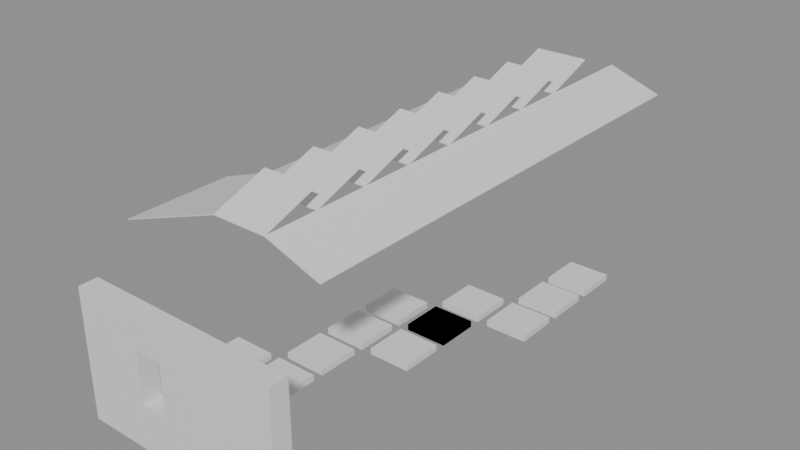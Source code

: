 # Source: building_lego.blend  (saved by Blender 5.0.119; exported with 4.5.12 LTS)
import bpy
from mathutils import Matrix  # noqa: F401  (used for matrix-valued properties, if any)

bpy.ops.wm.read_factory_settings(use_empty=True)
scene = bpy.context.scene
scene.name = 'Scene'

# ---- collections
col_01_paredes_externas = bpy.data.collections.new('01_Paredes_Externas'); scene.collection.children.link(col_01_paredes_externas)
col_04_moveis_decoracoes = bpy.data.collections.new('04_Moveis_Decoracoes'); scene.collection.children.link(col_04_moveis_decoracoes)
col_05_telhado = bpy.data.collections.new('05_Telhado'); scene.collection.children.link(col_05_telhado)

# ---- materials (node trees are filled in below, after node groups)
mat_mat_parede_externa = bpy.data.materials.new('Mat_Parede_Externa')
mat_mat_moveis = bpy.data.materials.new('Mat_Moveis')
mat_mat_telhado = bpy.data.materials.new('Mat_Telhado')

# ---- material node trees
mat_mat_parede_externa.use_nodes = True; mat_mat_parede_externa.node_tree.nodes.clear()
_N = mat_mat_parede_externa.node_tree.nodes; _L = mat_mat_parede_externa.node_tree.links
n0 = _N.new('ShaderNodeBsdfPrincipled'); n0.name = 'BSDF - Pré-fundamentado'; n0.location = (-200, 100)
n1 = _N.new('ShaderNodeOutputMaterial'); n1.name = 'Saída de material'; n1.location = (200, 100)
_L.new(n0.outputs[0], n1.inputs[0])
n1.is_active_output = True
mat_mat_moveis.use_nodes = True; mat_mat_moveis.node_tree.nodes.clear()
_N = mat_mat_moveis.node_tree.nodes; _L = mat_mat_moveis.node_tree.links
n0 = _N.new('ShaderNodeBsdfPrincipled'); n0.name = 'BSDF - Pré-fundamentado'; n0.location = (-200, 100)
n1 = _N.new('ShaderNodeOutputMaterial'); n1.name = 'Saída de material'; n1.location = (200, 100)
_L.new(n0.outputs[0], n1.inputs[0])
n1.is_active_output = True
mat_mat_telhado.use_nodes = True; mat_mat_telhado.node_tree.nodes.clear()
_N = mat_mat_telhado.node_tree.nodes; _L = mat_mat_telhado.node_tree.links
n0 = _N.new('ShaderNodeBsdfPrincipled'); n0.name = 'BSDF - Pré-fundamentado'; n0.location = (-200, 100)
n1 = _N.new('ShaderNodeOutputMaterial'); n1.name = 'Saída de material'; n1.location = (200, 100)
_L.new(n0.outputs[0], n1.inputs[0])
n1.is_active_output = True

# ---- meshes
me_bloco_wooden_wall_5132_1343_z0 = bpy.data.meshes.new('Bloco_wooden_wall_5132_1343_z0')
me_bloco_wooden_wall_5132_1343_z0.from_pydata([(-0.5, -0.175, -1.2), (0.5, -0.175, -1.2), (0.5, 0.175, -1.2), (-0.5, 0.175, -1.2), (-0.5, -0.175, 1.2), (0.5, -0.175, 1.2), (0.5, 0.175, 1.2), (-0.5, 0.175, 1.2)], [], [(0, 1, 2, 3), (4, 7, 6, 5), (0, 4, 5, 1), (2, 6, 7, 3), (0, 3, 7, 4), (1, 5, 6, 2)])
me_bloco_wooden_wall_5132_1343_z0.materials.append(mat_mat_parede_externa)
me_bloco_wooden_wall_5132_1343_z0.update()
me_janela_5133_1343_z0 = bpy.data.meshes.new('Janela_5133_1343_z0')
me_janela_5133_1343_z0.from_pydata([(-0.5, -0.175, -1.29), (0.5, -0.175, -1.29), (0.5, 0.175, -1.29), (-0.5, 0.175, -1.29), (-0.5, -0.175, -0.45), (0.5, -0.175, -0.45), (0.5, 0.175, -0.45), (-0.5, 0.175, -0.45), (-0.5, -0.175, 0.51), (0.5, -0.175, 0.51), (0.5, 0.175, 0.51), (-0.5, 0.175, 0.51), (-0.5, -0.175, 1.11), (0.5, -0.175, 1.11), (0.5, 0.175, 1.11), (-0.5, 0.175, 1.11), (-0.5, -0.175, -0.45), (-0.25, -0.175, -0.45), (-0.25, 0.175, -0.45), (-0.5, 0.175, -0.45), (-0.5, -0.175, 0.51), (-0.25, -0.175, 0.51), (-0.25, 0.175, 0.51), (-0.5, 0.175, 0.51), (0.25, -0.175, -0.45), (0.5, -0.175, -0.45), (0.5, 0.175, -0.45), (0.25, 0.175, -0.45), (0.25, -0.175, 0.51), (0.5, -0.175, 0.51), (0.5, 0.175, 0.51), (0.25, 0.175, 0.51)], [], [(0, 1, 2, 3), (4, 7, 6, 5), (0, 4, 5, 1), (2, 6, 7, 3), (0, 3, 7, 4), (1, 5, 6, 2), (8, 9, 10, 11), (12, 15, 14, 13), (8, 12, 13, 9), (10, 14, 15, 11), (8, 11, 15, 12), (9, 13, 14, 10), (16, 17, 18, 19), (20, 23, 22, 21), (16, 20, 21, 17), (18, 22, 23, 19), (16, 19, 23, 20), (17, 21, 22, 18), (24, 25, 26, 27), (28, 31, 30, 29), (24, 28, 29, 25), (26, 30, 31, 27), (24, 27, 31, 28), (25, 29, 30, 26)])
me_janela_5133_1343_z0.materials.append(mat_mat_parede_externa)
me_janela_5133_1343_z0.update()
me_bloco_wooden_wall_5134_1343_z0 = bpy.data.meshes.new('Bloco_wooden_wall_5134_1343_z0')
me_bloco_wooden_wall_5134_1343_z0.from_pydata([(-0.5, -0.175, -1.2), (0.5, -0.175, -1.2), (0.5, 0.175, -1.2), (-0.5, 0.175, -1.2), (-0.5, -0.175, 1.2), (0.5, -0.175, 1.2), (0.5, 0.175, 1.2), (-0.5, 0.175, 1.2)], [], [(0, 1, 2, 3), (4, 7, 6, 5), (0, 4, 5, 1), (2, 6, 7, 3), (0, 3, 7, 4), (1, 5, 6, 2)])
me_bloco_wooden_wall_5134_1343_z0.materials.append(mat_mat_parede_externa)
me_bloco_wooden_wall_5134_1343_z0.update()
me_bloco_wooden_wall_5135_1343_z0 = bpy.data.meshes.new('Bloco_wooden_wall_5135_1343_z0')
me_bloco_wooden_wall_5135_1343_z0.from_pydata([(-0.5, -0.175, -1.2), (0.5, -0.175, -1.2), (0.5, 0.175, -1.2), (-0.5, 0.175, -1.2), (-0.5, -0.175, 1.2), (0.5, -0.175, 1.2), (0.5, 0.175, 1.2), (-0.5, 0.175, 1.2)], [], [(0, 1, 2, 3), (4, 7, 6, 5), (0, 4, 5, 1), (2, 6, 7, 3), (0, 3, 7, 4), (1, 5, 6, 2)])
me_bloco_wooden_wall_5135_1343_z0.materials.append(mat_mat_parede_externa)
me_bloco_wooden_wall_5135_1343_z0.update()
me_movel_lava_5132_1344_z0 = bpy.data.meshes.new('Movel_lava_5132_1344_z0')
me_movel_lava_5132_1344_z0.from_pydata([(-0.4, -0.4, -0.06), (0.4, -0.4, -0.06), (0.4, 0.4, -0.06), (-0.4, 0.4, -0.06), (-0.4, -0.4, 0.06), (0.4, -0.4, 0.06), (0.4, 0.4, 0.06), (-0.4, 0.4, 0.06)], [], [(0, 1, 2, 3), (4, 7, 6, 5), (0, 4, 5, 1), (2, 6, 7, 3), (0, 3, 7, 4), (1, 5, 6, 2)])
me_movel_lava_5132_1344_z0.materials.append(mat_mat_moveis)
me_movel_lava_5132_1344_z0.update()
me_movel_lava_5132_1345_z0 = bpy.data.meshes.new('Movel_lava_5132_1345_z0')
me_movel_lava_5132_1345_z0.from_pydata([(-0.4, -0.4, -0.06), (0.4, -0.4, -0.06), (0.4, 0.4, -0.06), (-0.4, 0.4, -0.06), (-0.4, -0.4, 0.06), (0.4, -0.4, 0.06), (0.4, 0.4, 0.06), (-0.4, 0.4, 0.06)], [], [(0, 1, 2, 3), (4, 7, 6, 5), (0, 4, 5, 1), (2, 6, 7, 3), (0, 3, 7, 4), (1, 5, 6, 2)])
me_movel_lava_5132_1345_z0.materials.append(mat_mat_moveis)
me_movel_lava_5132_1345_z0.update()
me_movel_lava_5133_1345_z0 = bpy.data.meshes.new('Movel_lava_5133_1345_z0')
me_movel_lava_5133_1345_z0.from_pydata([(-0.4, -0.4, -0.06), (0.4, -0.4, -0.06), (0.4, 0.4, -0.06), (-0.4, 0.4, -0.06), (-0.4, -0.4, 0.06), (0.4, -0.4, 0.06), (0.4, 0.4, 0.06), (-0.4, 0.4, 0.06)], [], [(0, 1, 2, 3), (4, 7, 6, 5), (0, 4, 5, 1), (2, 6, 7, 3), (0, 3, 7, 4), (1, 5, 6, 2)])
me_movel_lava_5133_1345_z0.materials.append(mat_mat_moveis)
me_movel_lava_5133_1345_z0.update()
me_movel_lava_5133_1346_z0 = bpy.data.meshes.new('Movel_lava_5133_1346_z0')
me_movel_lava_5133_1346_z0.from_pydata([(-0.4, -0.4, -0.06), (0.4, -0.4, -0.06), (0.4, 0.4, -0.06), (-0.4, 0.4, -0.06), (-0.4, -0.4, 0.06), (0.4, -0.4, 0.06), (0.4, 0.4, 0.06), (-0.4, 0.4, 0.06)], [], [(0, 1, 2, 3), (4, 7, 6, 5), (0, 4, 5, 1), (2, 6, 7, 3), (0, 3, 7, 4), (1, 5, 6, 2)])
me_movel_lava_5133_1346_z0.materials.append(mat_mat_moveis)
me_movel_lava_5133_1346_z0.update()
me_movel_lava_5133_1347_z0 = bpy.data.meshes.new('Movel_lava_5133_1347_z0')
me_movel_lava_5133_1347_z0.from_pydata([(-0.4, -0.4, -0.06), (0.4, -0.4, -0.06), (0.4, 0.4, -0.06), (-0.4, 0.4, -0.06), (-0.4, -0.4, 0.06), (0.4, -0.4, 0.06), (0.4, 0.4, 0.06), (-0.4, 0.4, 0.06)], [], [(0, 1, 2, 3), (4, 7, 6, 5), (0, 4, 5, 1), (2, 6, 7, 3), (0, 3, 7, 4), (1, 5, 6, 2)])
me_movel_lava_5133_1347_z0.materials.append(mat_mat_moveis)
me_movel_lava_5133_1347_z0.update()
me_movel_lava_5134_1347_z0 = bpy.data.meshes.new('Movel_lava_5134_1347_z0')
me_movel_lava_5134_1347_z0.from_pydata([(-0.4, -0.4, -0.06), (0.4, -0.4, -0.06), (0.4, 0.4, -0.06), (-0.4, 0.4, -0.06), (-0.4, -0.4, 0.06), (0.4, -0.4, 0.06), (0.4, 0.4, 0.06), (-0.4, 0.4, 0.06)], [], [(0, 1, 2, 3), (4, 7, 6, 5), (0, 4, 5, 1), (2, 6, 7, 3), (0, 3, 7, 4), (1, 5, 6, 2)])
me_movel_lava_5134_1347_z0.materials.append(mat_mat_moveis)
me_movel_lava_5134_1347_z0.update()
me_movel_lava_5133_1348_z0 = bpy.data.meshes.new('Movel_lava_5133_1348_z0')
me_movel_lava_5133_1348_z0.from_pydata([(-0.4, -0.4, -0.06), (0.4, -0.4, -0.06), (0.4, 0.4, -0.06), (-0.4, 0.4, -0.06), (-0.4, -0.4, 0.06), (0.4, -0.4, 0.06), (0.4, 0.4, 0.06), (-0.4, 0.4, 0.06)], [], [(0, 1, 2, 3), (4, 7, 6, 5), (0, 4, 5, 1), (2, 6, 7, 3), (0, 3, 7, 4), (1, 5, 6, 2)])
me_movel_lava_5133_1348_z0.materials.append(mat_mat_moveis)
me_movel_lava_5133_1348_z0.update()
me_movel_lava_5134_1348_z0 = bpy.data.meshes.new('Movel_lava_5134_1348_z0')
me_movel_lava_5134_1348_z0.from_pydata([(-0.4, -0.4, -0.06), (0.4, -0.4, -0.06), (0.4, 0.4, -0.06), (-0.4, 0.4, -0.06), (-0.4, -0.4, 0.06), (0.4, -0.4, 0.06), (0.4, 0.4, 0.06), (-0.4, 0.4, 0.06)], [], [(0, 1, 2, 3), (4, 7, 6, 5), (0, 4, 5, 1), (2, 6, 7, 3), (0, 3, 7, 4), (1, 5, 6, 2)])
me_movel_lava_5134_1348_z0.materials.append(mat_mat_moveis)
me_movel_lava_5134_1348_z0.update()
me_movel_lava_5134_1348_z0_001 = bpy.data.meshes.new('Movel_lava_5134_1348_z0.001')
me_movel_lava_5134_1348_z0_001.from_pydata([(-0.4, -0.4, -0.06), (0.4, -0.4, -0.06), (0.4, 0.4, -0.06), (-0.4, 0.4, -0.06), (-0.4, -0.4, 0.06), (0.4, -0.4, 0.06), (0.4, 0.4, 0.06), (-0.4, 0.4, 0.06)], [], [(0, 1, 2, 3), (4, 7, 6, 5), (0, 4, 5, 1), (2, 6, 7, 3), (0, 3, 7, 4), (1, 5, 6, 2)])
me_movel_lava_5134_1348_z0_001.materials.append(mat_mat_moveis)
me_movel_lava_5134_1348_z0_001.update()
me_movel_lava_5134_1349_z0 = bpy.data.meshes.new('Movel_lava_5134_1349_z0')
me_movel_lava_5134_1349_z0.from_pydata([(-0.4, -0.4, -0.06), (0.4, -0.4, -0.06), (0.4, 0.4, -0.06), (-0.4, 0.4, -0.06), (-0.4, -0.4, 0.06), (0.4, -0.4, 0.06), (0.4, 0.4, 0.06), (-0.4, 0.4, 0.06)], [], [(0, 1, 2, 3), (4, 7, 6, 5), (0, 4, 5, 1), (2, 6, 7, 3), (0, 3, 7, 4), (1, 5, 6, 2)])
me_movel_lava_5134_1349_z0.materials.append(mat_mat_moveis)
me_movel_lava_5134_1349_z0.update()
me_movel_lava_5135_1349_z0 = bpy.data.meshes.new('Movel_lava_5135_1349_z0')
me_movel_lava_5135_1349_z0.from_pydata([(-0.4, -0.4, -0.06), (0.4, -0.4, -0.06), (0.4, 0.4, -0.06), (-0.4, 0.4, -0.06), (-0.4, -0.4, 0.06), (0.4, -0.4, 0.06), (0.4, 0.4, 0.06), (-0.4, 0.4, 0.06)], [], [(0, 1, 2, 3), (4, 7, 6, 5), (0, 4, 5, 1), (2, 6, 7, 3), (0, 3, 7, 4), (1, 5, 6, 2)])
me_movel_lava_5135_1349_z0.materials.append(mat_mat_moveis)
me_movel_lava_5135_1349_z0.update()
me_movel_lava_5135_1350_z0 = bpy.data.meshes.new('Movel_lava_5135_1350_z0')
me_movel_lava_5135_1350_z0.from_pydata([(-0.4, -0.4, -0.06), (0.4, -0.4, -0.06), (0.4, 0.4, -0.06), (-0.4, 0.4, -0.06), (-0.4, -0.4, 0.06), (0.4, -0.4, 0.06), (0.4, 0.4, 0.06), (-0.4, 0.4, 0.06)], [], [(0, 1, 2, 3), (4, 7, 6, 5), (0, 4, 5, 1), (2, 6, 7, 3), (0, 3, 7, 4), (1, 5, 6, 2)])
me_movel_lava_5135_1350_z0.materials.append(mat_mat_moveis)
me_movel_lava_5135_1350_z0.update()
me_movel_lava_5135_1351_z0 = bpy.data.meshes.new('Movel_lava_5135_1351_z0')
me_movel_lava_5135_1351_z0.from_pydata([(-0.4, -0.4, -0.06), (0.4, -0.4, -0.06), (0.4, 0.4, -0.06), (-0.4, 0.4, -0.06), (-0.4, -0.4, 0.06), (0.4, -0.4, 0.06), (0.4, 0.4, 0.06), (-0.4, 0.4, 0.06)], [], [(0, 1, 2, 3), (4, 7, 6, 5), (0, 4, 5, 1), (2, 6, 7, 3), (0, 3, 7, 4), (1, 5, 6, 2)])
me_movel_lava_5135_1351_z0.materials.append(mat_mat_moveis)
me_movel_lava_5135_1351_z0.update()
me_telha_5132_1344_z26 = bpy.data.meshes.new('Telha_5132_1344_z26')
me_telha_5132_1344_z26.from_pydata([(-0.5, -0.5, -0.1728), (-0.5, 0.5, -0.1728), (0.5, 0.5, 0.1872), (0.5, -0.5, 0.1872), (-0.5, -0.5, -0.1872), (-0.5, 0.5, -0.1872), (0.5, 0.5, 0.1728), (0.5, -0.5, 0.1728)], [], [(0, 1, 2, 3), (7, 6, 5, 4), (0, 4, 5, 1), (3, 2, 6, 7), (0, 3, 7, 4), (1, 5, 6, 2)])
me_telha_5132_1344_z26.materials.append(mat_mat_telhado)
me_telha_5132_1344_z26.update()
me_telha_5133_1344_z29 = bpy.data.meshes.new('Telha_5133_1344_z29')
me_telha_5133_1344_z29.from_pydata([(-0.5, -0.5, -0.1728), (-0.5, 0.5, -0.1728), (0.5, 0.5, 0.1872), (0.5, -0.5, 0.1872), (-0.5, -0.5, -0.1872), (-0.5, 0.5, -0.1872), (0.5, 0.5, 0.1728), (0.5, -0.5, 0.1728)], [], [(0, 1, 2, 3), (7, 6, 5, 4), (0, 4, 5, 1), (3, 2, 6, 7), (0, 3, 7, 4), (1, 5, 6, 2)])
me_telha_5133_1344_z29.materials.append(mat_mat_telhado)
me_telha_5133_1344_z29.update()
me_telha_5132_1345_z26 = bpy.data.meshes.new('Telha_5132_1345_z26')
me_telha_5132_1345_z26.from_pydata([(-0.5, -0.5, -0.1728), (-0.5, 0.5, -0.1728), (0.5, 0.5, 0.1872), (0.5, -0.5, 0.1872), (-0.5, -0.5, -0.1872), (-0.5, 0.5, -0.1872), (0.5, 0.5, 0.1728), (0.5, -0.5, 0.1728)], [], [(0, 1, 2, 3), (7, 6, 5, 4), (0, 4, 5, 1), (3, 2, 6, 7), (0, 3, 7, 4), (1, 5, 6, 2)])
me_telha_5132_1345_z26.materials.append(mat_mat_telhado)
me_telha_5132_1345_z26.update()
me_telha_5133_1345_z29 = bpy.data.meshes.new('Telha_5133_1345_z29')
me_telha_5133_1345_z29.from_pydata([(-0.5, -0.5, -0.1728), (-0.5, 0.5, -0.1728), (0.5, 0.5, 0.1872), (0.5, -0.5, 0.1872), (-0.5, -0.5, -0.1872), (-0.5, 0.5, -0.1872), (0.5, 0.5, 0.1728), (0.5, -0.5, 0.1728)], [], [(0, 1, 2, 3), (7, 6, 5, 4), (0, 4, 5, 1), (3, 2, 6, 7), (0, 3, 7, 4), (1, 5, 6, 2)])
me_telha_5133_1345_z29.materials.append(mat_mat_telhado)
me_telha_5133_1345_z29.update()
me_telha_5133_1346_z29 = bpy.data.meshes.new('Telha_5133_1346_z29')
me_telha_5133_1346_z29.from_pydata([(-0.5, -0.5, -0.1728), (-0.5, 0.5, -0.1728), (0.5, 0.5, 0.1872), (0.5, -0.5, 0.1872), (-0.5, -0.5, -0.1872), (-0.5, 0.5, -0.1872), (0.5, 0.5, 0.1728), (0.5, -0.5, 0.1728)], [], [(0, 1, 2, 3), (7, 6, 5, 4), (0, 4, 5, 1), (3, 2, 6, 7), (0, 3, 7, 4), (1, 5, 6, 2)])
me_telha_5133_1346_z29.materials.append(mat_mat_telhado)
me_telha_5133_1346_z29.update()
me_telha_5133_1347_z29 = bpy.data.meshes.new('Telha_5133_1347_z29')
me_telha_5133_1347_z29.from_pydata([(-0.5, -0.5, -0.1728), (-0.5, 0.5, -0.1728), (0.5, 0.5, 0.1872), (0.5, -0.5, 0.1872), (-0.5, -0.5, -0.1872), (-0.5, 0.5, -0.1872), (0.5, 0.5, 0.1728), (0.5, -0.5, 0.1728)], [], [(0, 1, 2, 3), (7, 6, 5, 4), (0, 4, 5, 1), (3, 2, 6, 7), (0, 3, 7, 4), (1, 5, 6, 2)])
me_telha_5133_1347_z29.materials.append(mat_mat_telhado)
me_telha_5133_1347_z29.update()
me_telha_5133_1348_z29 = bpy.data.meshes.new('Telha_5133_1348_z29')
me_telha_5133_1348_z29.from_pydata([(-0.5, -0.5, -0.1728), (-0.5, 0.5, -0.1728), (0.5, 0.5, 0.1872), (0.5, -0.5, 0.1872), (-0.5, -0.5, -0.1872), (-0.5, 0.5, -0.1872), (0.5, 0.5, 0.1728), (0.5, -0.5, 0.1728)], [], [(0, 1, 2, 3), (7, 6, 5, 4), (0, 4, 5, 1), (3, 2, 6, 7), (0, 3, 7, 4), (1, 5, 6, 2)])
me_telha_5133_1348_z29.materials.append(mat_mat_telhado)
me_telha_5133_1348_z29.update()
me_telha_5133_1349_z29 = bpy.data.meshes.new('Telha_5133_1349_z29')
me_telha_5133_1349_z29.from_pydata([(-0.5, -0.5, -0.1728), (-0.5, 0.5, -0.1728), (0.5, 0.5, 0.1872), (0.5, -0.5, 0.1872), (-0.5, -0.5, -0.1872), (-0.5, 0.5, -0.1872), (0.5, 0.5, 0.1728), (0.5, -0.5, 0.1728)], [], [(0, 1, 2, 3), (7, 6, 5, 4), (0, 4, 5, 1), (3, 2, 6, 7), (0, 3, 7, 4), (1, 5, 6, 2)])
me_telha_5133_1349_z29.materials.append(mat_mat_telhado)
me_telha_5133_1349_z29.update()
me_telha_5133_1350_z29 = bpy.data.meshes.new('Telha_5133_1350_z29')
me_telha_5133_1350_z29.from_pydata([(-0.5, -0.5, -0.1728), (-0.5, 0.5, -0.1728), (0.5, 0.5, 0.1872), (0.5, -0.5, 0.1872), (-0.5, -0.5, -0.1872), (-0.5, 0.5, -0.1872), (0.5, 0.5, 0.1728), (0.5, -0.5, 0.1728)], [], [(0, 1, 2, 3), (7, 6, 5, 4), (0, 4, 5, 1), (3, 2, 6, 7), (0, 3, 7, 4), (1, 5, 6, 2)])
me_telha_5133_1350_z29.materials.append(mat_mat_telhado)
me_telha_5133_1350_z29.update()
me_telha_5135_1344_z29 = bpy.data.meshes.new('Telha_5135_1344_z29')
me_telha_5135_1344_z29.from_pydata([(0.5, -0.5, -0.1728), (0.5, 0.5, -0.1728), (-0.5, 0.5, 0.1872), (-0.5, -0.5, 0.1872), (0.5, -0.5, -0.1872), (0.5, 0.5, -0.1872), (-0.5, 0.5, 0.1728), (-0.5, -0.5, 0.1728)], [], [(0, 1, 2, 3), (7, 6, 5, 4), (0, 4, 5, 1), (3, 2, 6, 7), (0, 3, 7, 4), (1, 5, 6, 2)])
me_telha_5135_1344_z29.materials.append(mat_mat_telhado)
me_telha_5135_1344_z29.update()
me_telha_5135_1345_z29 = bpy.data.meshes.new('Telha_5135_1345_z29')
me_telha_5135_1345_z29.from_pydata([(0.5, -0.5, -0.1728), (0.5, 0.5, -0.1728), (-0.5, 0.5, 0.1872), (-0.5, -0.5, 0.1872), (0.5, -0.5, -0.1872), (0.5, 0.5, -0.1872), (-0.5, 0.5, 0.1728), (-0.5, -0.5, 0.1728)], [], [(0, 1, 2, 3), (7, 6, 5, 4), (0, 4, 5, 1), (3, 2, 6, 7), (0, 3, 7, 4), (1, 5, 6, 2)])
me_telha_5135_1345_z29.materials.append(mat_mat_telhado)
me_telha_5135_1345_z29.update()
me_telha_5135_1346_z29 = bpy.data.meshes.new('Telha_5135_1346_z29')
me_telha_5135_1346_z29.from_pydata([(0.5, -0.5, -0.1728), (0.5, 0.5, -0.1728), (-0.5, 0.5, 0.1872), (-0.5, -0.5, 0.1872), (0.5, -0.5, -0.1872), (0.5, 0.5, -0.1872), (-0.5, 0.5, 0.1728), (-0.5, -0.5, 0.1728)], [], [(0, 1, 2, 3), (7, 6, 5, 4), (0, 4, 5, 1), (3, 2, 6, 7), (0, 3, 7, 4), (1, 5, 6, 2)])
me_telha_5135_1346_z29.materials.append(mat_mat_telhado)
me_telha_5135_1346_z29.update()
me_telha_5135_1347_z29 = bpy.data.meshes.new('Telha_5135_1347_z29')
me_telha_5135_1347_z29.from_pydata([(0.5, -0.5, -0.1728), (0.5, 0.5, -0.1728), (-0.5, 0.5, 0.1872), (-0.5, -0.5, 0.1872), (0.5, -0.5, -0.1872), (0.5, 0.5, -0.1872), (-0.5, 0.5, 0.1728), (-0.5, -0.5, 0.1728)], [], [(0, 1, 2, 3), (7, 6, 5, 4), (0, 4, 5, 1), (3, 2, 6, 7), (0, 3, 7, 4), (1, 5, 6, 2)])
me_telha_5135_1347_z29.materials.append(mat_mat_telhado)
me_telha_5135_1347_z29.update()
me_telha_5135_1348_z29 = bpy.data.meshes.new('Telha_5135_1348_z29')
me_telha_5135_1348_z29.from_pydata([(0.5, -0.5, -0.1728), (0.5, 0.5, -0.1728), (-0.5, 0.5, 0.1872), (-0.5, -0.5, 0.1872), (0.5, -0.5, -0.1872), (0.5, 0.5, -0.1872), (-0.5, 0.5, 0.1728), (-0.5, -0.5, 0.1728)], [], [(0, 1, 2, 3), (7, 6, 5, 4), (0, 4, 5, 1), (3, 2, 6, 7), (0, 3, 7, 4), (1, 5, 6, 2)])
me_telha_5135_1348_z29.materials.append(mat_mat_telhado)
me_telha_5135_1348_z29.update()
me_telha_5135_1349_z29 = bpy.data.meshes.new('Telha_5135_1349_z29')
me_telha_5135_1349_z29.from_pydata([(0.5, -0.5, -0.1728), (0.5, 0.5, -0.1728), (-0.5, 0.5, 0.1872), (-0.5, -0.5, 0.1872), (0.5, -0.5, -0.1872), (0.5, 0.5, -0.1872), (-0.5, 0.5, 0.1728), (-0.5, -0.5, 0.1728)], [], [(0, 1, 2, 3), (7, 6, 5, 4), (0, 4, 5, 1), (3, 2, 6, 7), (0, 3, 7, 4), (1, 5, 6, 2)])
me_telha_5135_1349_z29.materials.append(mat_mat_telhado)
me_telha_5135_1349_z29.update()
me_telha_5135_1350_z29 = bpy.data.meshes.new('Telha_5135_1350_z29')
me_telha_5135_1350_z29.from_pydata([(0.5, -0.5, -0.1728), (0.5, 0.5, -0.1728), (-0.5, 0.5, 0.1872), (-0.5, -0.5, 0.1872), (0.5, -0.5, -0.1872), (0.5, 0.5, -0.1872), (-0.5, 0.5, 0.1728), (-0.5, -0.5, 0.1728)], [], [(0, 1, 2, 3), (7, 6, 5, 4), (0, 4, 5, 1), (3, 2, 6, 7), (0, 3, 7, 4), (1, 5, 6, 2)])
me_telha_5135_1350_z29.materials.append(mat_mat_telhado)
me_telha_5135_1350_z29.update()
me_telha_5135_1351_z29 = bpy.data.meshes.new('Telha_5135_1351_z29')
me_telha_5135_1351_z29.from_pydata([(0.5, -0.5, -0.1728), (0.5, 0.5, -0.1728), (-0.5, 0.5, 0.1872), (-0.5, -0.5, 0.1872), (0.5, -0.5, -0.1872), (0.5, 0.5, -0.1872), (-0.5, 0.5, 0.1728), (-0.5, -0.5, 0.1728)], [], [(0, 1, 2, 3), (7, 6, 5, 4), (0, 4, 5, 1), (3, 2, 6, 7), (0, 3, 7, 4), (1, 5, 6, 2)])
me_telha_5135_1351_z29.materials.append(mat_mat_telhado)
me_telha_5135_1351_z29.update()
me_telha_5135_1352_z29 = bpy.data.meshes.new('Telha_5135_1352_z29')
me_telha_5135_1352_z29.from_pydata([(0.5, -0.5, -0.1728), (0.5, 0.5, -0.1728), (-0.5, 0.5, 0.1872), (-0.5, -0.5, 0.1872), (0.5, -0.5, -0.1872), (0.5, 0.5, -0.1872), (-0.5, 0.5, 0.1728), (-0.5, -0.5, 0.1728)], [], [(0, 1, 2, 3), (7, 6, 5, 4), (0, 4, 5, 1), (3, 2, 6, 7), (0, 3, 7, 4), (1, 5, 6, 2)])
me_telha_5135_1352_z29.materials.append(mat_mat_telhado)
me_telha_5135_1352_z29.update()
me_telha_5134_1344_z32 = bpy.data.meshes.new('Telha_5134_1344_z32')
me_telha_5134_1344_z32.from_pydata([(-0.5, -0.5, -0.1728), (0.5, -0.5, -0.1728), (0.5, 0.5, 0.1872), (-0.5, 0.5, 0.1872), (-0.5, -0.5, -0.1872), (0.5, -0.5, -0.1872), (0.5, 0.5, 0.1728), (-0.5, 0.5, 0.1728)], [], [(0, 1, 2, 3), (7, 6, 5, 4), (0, 4, 5, 1), (3, 2, 6, 7), (0, 3, 7, 4), (1, 5, 6, 2)])
me_telha_5134_1344_z32.materials.append(mat_mat_telhado)
me_telha_5134_1344_z32.update()
me_telha_5134_1345_z32 = bpy.data.meshes.new('Telha_5134_1345_z32')
me_telha_5134_1345_z32.from_pydata([(-0.5, -0.5, -0.1728), (0.5, -0.5, -0.1728), (0.5, 0.5, 0.1872), (-0.5, 0.5, 0.1872), (-0.5, -0.5, -0.1872), (0.5, -0.5, -0.1872), (0.5, 0.5, 0.1728), (-0.5, 0.5, 0.1728)], [], [(0, 1, 2, 3), (7, 6, 5, 4), (0, 4, 5, 1), (3, 2, 6, 7), (0, 3, 7, 4), (1, 5, 6, 2)])
me_telha_5134_1345_z32.materials.append(mat_mat_telhado)
me_telha_5134_1345_z32.update()
me_telha_5134_1346_z32 = bpy.data.meshes.new('Telha_5134_1346_z32')
me_telha_5134_1346_z32.from_pydata([(-0.5, -0.5, -0.1728), (0.5, -0.5, -0.1728), (0.5, 0.5, 0.1872), (-0.5, 0.5, 0.1872), (-0.5, -0.5, -0.1872), (0.5, -0.5, -0.1872), (0.5, 0.5, 0.1728), (-0.5, 0.5, 0.1728)], [], [(0, 1, 2, 3), (7, 6, 5, 4), (0, 4, 5, 1), (3, 2, 6, 7), (0, 3, 7, 4), (1, 5, 6, 2)])
me_telha_5134_1346_z32.materials.append(mat_mat_telhado)
me_telha_5134_1346_z32.update()
me_telha_5134_1347_z32 = bpy.data.meshes.new('Telha_5134_1347_z32')
me_telha_5134_1347_z32.from_pydata([(-0.5, -0.5, -0.1728), (0.5, -0.5, -0.1728), (0.5, 0.5, 0.1872), (-0.5, 0.5, 0.1872), (-0.5, -0.5, -0.1872), (0.5, -0.5, -0.1872), (0.5, 0.5, 0.1728), (-0.5, 0.5, 0.1728)], [], [(0, 1, 2, 3), (7, 6, 5, 4), (0, 4, 5, 1), (3, 2, 6, 7), (0, 3, 7, 4), (1, 5, 6, 2)])
me_telha_5134_1347_z32.materials.append(mat_mat_telhado)
me_telha_5134_1347_z32.update()
me_telha_5134_1348_z32 = bpy.data.meshes.new('Telha_5134_1348_z32')
me_telha_5134_1348_z32.from_pydata([(-0.5, -0.5, -0.1728), (0.5, -0.5, -0.1728), (0.5, 0.5, 0.1872), (-0.5, 0.5, 0.1872), (-0.5, -0.5, -0.1872), (0.5, -0.5, -0.1872), (0.5, 0.5, 0.1728), (-0.5, 0.5, 0.1728)], [], [(0, 1, 2, 3), (7, 6, 5, 4), (0, 4, 5, 1), (3, 2, 6, 7), (0, 3, 7, 4), (1, 5, 6, 2)])
me_telha_5134_1348_z32.materials.append(mat_mat_telhado)
me_telha_5134_1348_z32.update()
me_telha_5134_1349_z32 = bpy.data.meshes.new('Telha_5134_1349_z32')
me_telha_5134_1349_z32.from_pydata([(-0.5, -0.5, -0.1728), (0.5, -0.5, -0.1728), (0.5, 0.5, 0.1872), (-0.5, 0.5, 0.1872), (-0.5, -0.5, -0.1872), (0.5, -0.5, -0.1872), (0.5, 0.5, 0.1728), (-0.5, 0.5, 0.1728)], [], [(0, 1, 2, 3), (7, 6, 5, 4), (0, 4, 5, 1), (3, 2, 6, 7), (0, 3, 7, 4), (1, 5, 6, 2)])
me_telha_5134_1349_z32.materials.append(mat_mat_telhado)
me_telha_5134_1349_z32.update()
me_telha_5134_1350_z32 = bpy.data.meshes.new('Telha_5134_1350_z32')
me_telha_5134_1350_z32.from_pydata([(-0.5, -0.5, -0.1728), (0.5, -0.5, -0.1728), (0.5, 0.5, 0.1872), (-0.5, 0.5, 0.1872), (-0.5, -0.5, -0.1872), (0.5, -0.5, -0.1872), (0.5, 0.5, 0.1728), (-0.5, 0.5, 0.1728)], [], [(0, 1, 2, 3), (7, 6, 5, 4), (0, 4, 5, 1), (3, 2, 6, 7), (0, 3, 7, 4), (1, 5, 6, 2)])
me_telha_5134_1350_z32.materials.append(mat_mat_telhado)
me_telha_5134_1350_z32.update()
me_telha_5134_1351_z32 = bpy.data.meshes.new('Telha_5134_1351_z32')
me_telha_5134_1351_z32.from_pydata([(-0.5, -0.5, -0.1728), (0.5, -0.5, -0.1728), (0.5, 0.5, 0.1872), (-0.5, 0.5, 0.1872), (-0.5, -0.5, -0.1872), (0.5, -0.5, -0.1872), (0.5, 0.5, 0.1728), (-0.5, 0.5, 0.1728)], [], [(0, 1, 2, 3), (7, 6, 5, 4), (0, 4, 5, 1), (3, 2, 6, 7), (0, 3, 7, 4), (1, 5, 6, 2)])
me_telha_5134_1351_z32.materials.append(mat_mat_telhado)
me_telha_5134_1351_z32.update()

# ---- objects
ob_parede_externa_norte_y1343_x5132_5135 = bpy.data.objects.new('Parede_Externa_Norte_Y1343_X5132_5135', None)
ob_bloco_wooden_wall_5132_1343_z0 = bpy.data.objects.new('Bloco_wooden_wall_5132_1343_z0', me_bloco_wooden_wall_5132_1343_z0)
ob_janela_5133_1343_z0 = bpy.data.objects.new('Janela_5133_1343_z0', me_janela_5133_1343_z0)
ob_bloco_wooden_wall_5134_1343_z0 = bpy.data.objects.new('Bloco_wooden_wall_5134_1343_z0', me_bloco_wooden_wall_5134_1343_z0)
ob_bloco_wooden_wall_5135_1343_z0 = bpy.data.objects.new('Bloco_wooden_wall_5135_1343_z0', me_bloco_wooden_wall_5135_1343_z0)
ob_moveis_decoracoes = bpy.data.objects.new('Moveis_Decoracoes', None)
ob_movel_lava_5132_1344_z0 = bpy.data.objects.new('Movel_lava_5132_1344_z0', me_movel_lava_5132_1344_z0)
ob_movel_lava_5132_1345_z0 = bpy.data.objects.new('Movel_lava_5132_1345_z0', me_movel_lava_5132_1345_z0)
ob_movel_lava_5133_1345_z0 = bpy.data.objects.new('Movel_lava_5133_1345_z0', me_movel_lava_5133_1345_z0)
ob_movel_lava_5133_1346_z0 = bpy.data.objects.new('Movel_lava_5133_1346_z0', me_movel_lava_5133_1346_z0)
ob_movel_lava_5133_1347_z0 = bpy.data.objects.new('Movel_lava_5133_1347_z0', me_movel_lava_5133_1347_z0)
ob_movel_lava_5134_1347_z0 = bpy.data.objects.new('Movel_lava_5134_1347_z0', me_movel_lava_5134_1347_z0)
ob_movel_lava_5133_1348_z0 = bpy.data.objects.new('Movel_lava_5133_1348_z0', me_movel_lava_5133_1348_z0)
ob_movel_lava_5134_1348_z0 = bpy.data.objects.new('Movel_lava_5134_1348_z0', me_movel_lava_5134_1348_z0)
ob_movel_lava_5134_1348_z0_001 = bpy.data.objects.new('Movel_lava_5134_1348_z0.001', me_movel_lava_5134_1348_z0_001)
ob_movel_lava_5134_1349_z0 = bpy.data.objects.new('Movel_lava_5134_1349_z0', me_movel_lava_5134_1349_z0)
ob_movel_lava_5135_1349_z0 = bpy.data.objects.new('Movel_lava_5135_1349_z0', me_movel_lava_5135_1349_z0)
ob_movel_lava_5135_1350_z0 = bpy.data.objects.new('Movel_lava_5135_1350_z0', me_movel_lava_5135_1350_z0)
ob_movel_lava_5135_1351_z0 = bpy.data.objects.new('Movel_lava_5135_1351_z0', me_movel_lava_5135_1351_z0)
ob_telhado_vertente_leste = bpy.data.objects.new('Telhado_Vertente_Leste', None)
ob_telha_5132_1344_z26 = bpy.data.objects.new('Telha_5132_1344_z26', me_telha_5132_1344_z26)
ob_telha_5133_1344_z29 = bpy.data.objects.new('Telha_5133_1344_z29', me_telha_5133_1344_z29)
ob_telha_5132_1345_z26 = bpy.data.objects.new('Telha_5132_1345_z26', me_telha_5132_1345_z26)
ob_telha_5133_1345_z29 = bpy.data.objects.new('Telha_5133_1345_z29', me_telha_5133_1345_z29)
ob_telha_5133_1346_z29 = bpy.data.objects.new('Telha_5133_1346_z29', me_telha_5133_1346_z29)
ob_telha_5133_1347_z29 = bpy.data.objects.new('Telha_5133_1347_z29', me_telha_5133_1347_z29)
ob_telha_5133_1348_z29 = bpy.data.objects.new('Telha_5133_1348_z29', me_telha_5133_1348_z29)
ob_telha_5133_1349_z29 = bpy.data.objects.new('Telha_5133_1349_z29', me_telha_5133_1349_z29)
ob_telha_5133_1350_z29 = bpy.data.objects.new('Telha_5133_1350_z29', me_telha_5133_1350_z29)
ob_telhado_vertente_oeste = bpy.data.objects.new('Telhado_Vertente_Oeste', None)
ob_telha_5135_1344_z29 = bpy.data.objects.new('Telha_5135_1344_z29', me_telha_5135_1344_z29)
ob_telha_5135_1345_z29 = bpy.data.objects.new('Telha_5135_1345_z29', me_telha_5135_1345_z29)
ob_telha_5135_1346_z29 = bpy.data.objects.new('Telha_5135_1346_z29', me_telha_5135_1346_z29)
ob_telha_5135_1347_z29 = bpy.data.objects.new('Telha_5135_1347_z29', me_telha_5135_1347_z29)
ob_telha_5135_1348_z29 = bpy.data.objects.new('Telha_5135_1348_z29', me_telha_5135_1348_z29)
ob_telha_5135_1349_z29 = bpy.data.objects.new('Telha_5135_1349_z29', me_telha_5135_1349_z29)
ob_telha_5135_1350_z29 = bpy.data.objects.new('Telha_5135_1350_z29', me_telha_5135_1350_z29)
ob_telha_5135_1351_z29 = bpy.data.objects.new('Telha_5135_1351_z29', me_telha_5135_1351_z29)
ob_telha_5135_1352_z29 = bpy.data.objects.new('Telha_5135_1352_z29', me_telha_5135_1352_z29)
ob_telhado_cumeeira = bpy.data.objects.new('Telhado_Cumeeira', None)
ob_telha_5134_1344_z32 = bpy.data.objects.new('Telha_5134_1344_z32', me_telha_5134_1344_z32)
ob_telha_5134_1345_z32 = bpy.data.objects.new('Telha_5134_1345_z32', me_telha_5134_1345_z32)
ob_telha_5134_1346_z32 = bpy.data.objects.new('Telha_5134_1346_z32', me_telha_5134_1346_z32)
ob_telha_5134_1347_z32 = bpy.data.objects.new('Telha_5134_1347_z32', me_telha_5134_1347_z32)
ob_telha_5134_1348_z32 = bpy.data.objects.new('Telha_5134_1348_z32', me_telha_5134_1348_z32)
ob_telha_5134_1349_z32 = bpy.data.objects.new('Telha_5134_1349_z32', me_telha_5134_1349_z32)
ob_telha_5134_1350_z32 = bpy.data.objects.new('Telha_5134_1350_z32', me_telha_5134_1350_z32)
ob_telha_5134_1351_z32 = bpy.data.objects.new('Telha_5134_1351_z32', me_telha_5134_1351_z32)

# ---- transforms, parenting, visibility, modifiers, constraints
ob_parede_externa_norte_y1343_x5132_5135.location = (0.0, -4.5, 0.0)
ob_parede_externa_norte_y1343_x5132_5135.empty_display_type = 'CUBE'
ob_bloco_wooden_wall_5132_1343_z0.parent = ob_parede_externa_norte_y1343_x5132_5135
ob_bloco_wooden_wall_5132_1343_z0.matrix_parent_inverse = Matrix(((1.0, -0.0, 0.0, -0.0), (-0.0, 1.0, -0.0, 4.5), (0.0, -0.0, 1.0, -0.0), (-0.0, 0.0, -0.0, 1.0)))
ob_bloco_wooden_wall_5132_1343_z0.location = (-1.5, -4.825, 1.2)
ob_janela_5133_1343_z0.parent = ob_parede_externa_norte_y1343_x5132_5135
ob_janela_5133_1343_z0.matrix_parent_inverse = Matrix(((1.0, -0.0, 0.0, -0.0), (-0.0, 1.0, -0.0, 4.5), (0.0, -0.0, 1.0, -0.0), (-0.0, 0.0, -0.0, 1.0)))
ob_janela_5133_1343_z0.location = (-0.5, -4.825, 1.29)
ob_bloco_wooden_wall_5134_1343_z0.parent = ob_parede_externa_norte_y1343_x5132_5135
ob_bloco_wooden_wall_5134_1343_z0.matrix_parent_inverse = Matrix(((1.0, -0.0, 0.0, -0.0), (-0.0, 1.0, -0.0, 4.5), (0.0, -0.0, 1.0, -0.0), (-0.0, 0.0, -0.0, 1.0)))
ob_bloco_wooden_wall_5134_1343_z0.location = (0.5, -4.825, 1.2)
ob_bloco_wooden_wall_5135_1343_z0.parent = ob_parede_externa_norte_y1343_x5132_5135
ob_bloco_wooden_wall_5135_1343_z0.matrix_parent_inverse = Matrix(((1.0, -0.0, 0.0, -0.0), (-0.0, 1.0, -0.0, 4.5), (0.0, -0.0, 1.0, -0.0), (-0.0, 0.0, -0.0, 1.0)))
ob_bloco_wooden_wall_5135_1343_z0.location = (1.5, -4.825, 1.2)
ob_moveis_decoracoes.location = (0.0, 0.0, 0.0)
ob_moveis_decoracoes.empty_display_type = 'CUBE'
ob_movel_lava_5132_1344_z0.parent = ob_moveis_decoracoes
ob_movel_lava_5132_1344_z0.location = (-1.5, -3.5, 0.06)
ob_movel_lava_5132_1345_z0.parent = ob_moveis_decoracoes
ob_movel_lava_5132_1345_z0.location = (-1.5, -2.5, 0.06)
ob_movel_lava_5133_1345_z0.parent = ob_moveis_decoracoes
ob_movel_lava_5133_1345_z0.location = (-0.5, -2.5, 0.06)
ob_movel_lava_5133_1346_z0.parent = ob_moveis_decoracoes
ob_movel_lava_5133_1346_z0.location = (-0.5, -1.5, 0.06)
ob_movel_lava_5133_1347_z0.parent = ob_moveis_decoracoes
ob_movel_lava_5133_1347_z0.location = (-0.5, -0.5, 0.06)
ob_movel_lava_5134_1347_z0.parent = ob_moveis_decoracoes
ob_movel_lava_5134_1347_z0.location = (0.5, -0.5, 0.06)
ob_movel_lava_5133_1348_z0.parent = ob_moveis_decoracoes
ob_movel_lava_5133_1348_z0.location = (-0.5, 0.5, 0.06)
ob_movel_lava_5134_1348_z0.parent = ob_moveis_decoracoes
ob_movel_lava_5134_1348_z0.location = (0.5, 0.5, 0.06)
ob_movel_lava_5134_1348_z0_001.parent = ob_moveis_decoracoes
ob_movel_lava_5134_1348_z0_001.location = (0.5, 0.5, 0.06)
ob_movel_lava_5134_1349_z0.parent = ob_moveis_decoracoes
ob_movel_lava_5134_1349_z0.location = (0.5, 1.5, 0.06)
ob_movel_lava_5135_1349_z0.parent = ob_moveis_decoracoes
ob_movel_lava_5135_1349_z0.location = (1.5, 1.5, 0.06)
ob_movel_lava_5135_1350_z0.parent = ob_moveis_decoracoes
ob_movel_lava_5135_1350_z0.location = (1.5, 2.5, 0.06)
ob_movel_lava_5135_1351_z0.parent = ob_moveis_decoracoes
ob_movel_lava_5135_1351_z0.location = (1.5, 3.5, 0.06)
ob_telhado_vertente_leste.location = (-1.0, -0.5, 3.12)
ob_telhado_vertente_leste.empty_display_type = 'CUBE'
ob_telhado_vertente_leste.empty_display_size = 2.0
ob_telha_5132_1344_z26.parent = ob_telhado_vertente_leste
ob_telha_5132_1344_z26.matrix_parent_inverse = Matrix(((1.0, -0.0, 0.0, 1.0), (-0.0, 1.0, -0.0, 0.5), (0.0, -0.0, 1.0, -3.12), (-0.0, 0.0, -0.0, 1.0)))
ob_telha_5132_1344_z26.location = (-1.5, -3.5, 3.293)
ob_telha_5133_1344_z29.parent = ob_telhado_vertente_leste
ob_telha_5133_1344_z29.matrix_parent_inverse = Matrix(((1.0, -0.0, 0.0, 1.0), (-0.0, 1.0, -0.0, 0.5), (0.0, -0.0, 1.0, -3.12), (-0.0, 0.0, -0.0, 1.0)))
ob_telha_5133_1344_z29.location = (-0.5, -3.5, 3.653)
ob_telha_5132_1345_z26.parent = ob_telhado_vertente_leste
ob_telha_5132_1345_z26.matrix_parent_inverse = Matrix(((1.0, -0.0, 0.0, 1.0), (-0.0, 1.0, -0.0, 0.5), (0.0, -0.0, 1.0, -3.12), (-0.0, 0.0, -0.0, 1.0)))
ob_telha_5132_1345_z26.location = (-1.5, -2.5, 3.293)
ob_telha_5133_1345_z29.parent = ob_telhado_vertente_leste
ob_telha_5133_1345_z29.matrix_parent_inverse = Matrix(((1.0, -0.0, 0.0, 1.0), (-0.0, 1.0, -0.0, 0.5), (0.0, -0.0, 1.0, -3.12), (-0.0, 0.0, -0.0, 1.0)))
ob_telha_5133_1345_z29.location = (-0.5, -2.5, 3.653)
ob_telha_5133_1346_z29.parent = ob_telhado_vertente_leste
ob_telha_5133_1346_z29.matrix_parent_inverse = Matrix(((1.0, -0.0, 0.0, 1.0), (-0.0, 1.0, -0.0, 0.5), (0.0, -0.0, 1.0, -3.12), (-0.0, 0.0, -0.0, 1.0)))
ob_telha_5133_1346_z29.location = (-0.5, -1.5, 3.653)
ob_telha_5133_1347_z29.parent = ob_telhado_vertente_leste
ob_telha_5133_1347_z29.matrix_parent_inverse = Matrix(((1.0, -0.0, 0.0, 1.0), (-0.0, 1.0, -0.0, 0.5), (0.0, -0.0, 1.0, -3.12), (-0.0, 0.0, -0.0, 1.0)))
ob_telha_5133_1347_z29.location = (-0.5, -0.5, 3.653)
ob_telha_5133_1348_z29.parent = ob_telhado_vertente_leste
ob_telha_5133_1348_z29.matrix_parent_inverse = Matrix(((1.0, -0.0, 0.0, 1.0), (-0.0, 1.0, -0.0, 0.5), (0.0, -0.0, 1.0, -3.12), (-0.0, 0.0, -0.0, 1.0)))
ob_telha_5133_1348_z29.location = (-0.5, 0.5, 3.653)
ob_telha_5133_1349_z29.parent = ob_telhado_vertente_leste
ob_telha_5133_1349_z29.matrix_parent_inverse = Matrix(((1.0, -0.0, 0.0, 1.0), (-0.0, 1.0, -0.0, 0.5), (0.0, -0.0, 1.0, -3.12), (-0.0, 0.0, -0.0, 1.0)))
ob_telha_5133_1349_z29.location = (-0.5, 1.5, 3.653)
ob_telha_5133_1350_z29.parent = ob_telhado_vertente_leste
ob_telha_5133_1350_z29.matrix_parent_inverse = Matrix(((1.0, -0.0, 0.0, 1.0), (-0.0, 1.0, -0.0, 0.5), (0.0, -0.0, 1.0, -3.12), (-0.0, 0.0, -0.0, 1.0)))
ob_telha_5133_1350_z29.location = (-0.5, 2.5, 3.653)
ob_telhado_vertente_oeste.location = (1.5, 0.5, 3.48)
ob_telhado_vertente_oeste.empty_display_type = 'CUBE'
ob_telhado_vertente_oeste.empty_display_size = 2.0
ob_telha_5135_1344_z29.parent = ob_telhado_vertente_oeste
ob_telha_5135_1344_z29.matrix_parent_inverse = Matrix(((1.0, -0.0, 0.0, -1.5), (-0.0, 1.0, -0.0, -0.5), (0.0, -0.0, 1.0, -3.48), (-0.0, 0.0, -0.0, 1.0)))
ob_telha_5135_1344_z29.location = (1.5, -3.5, 3.653)
ob_telha_5135_1345_z29.parent = ob_telhado_vertente_oeste
ob_telha_5135_1345_z29.matrix_parent_inverse = Matrix(((1.0, -0.0, 0.0, -1.5), (-0.0, 1.0, -0.0, -0.5), (0.0, -0.0, 1.0, -3.48), (-0.0, 0.0, -0.0, 1.0)))
ob_telha_5135_1345_z29.location = (1.5, -2.5, 3.653)
ob_telha_5135_1346_z29.parent = ob_telhado_vertente_oeste
ob_telha_5135_1346_z29.matrix_parent_inverse = Matrix(((1.0, -0.0, 0.0, -1.5), (-0.0, 1.0, -0.0, -0.5), (0.0, -0.0, 1.0, -3.48), (-0.0, 0.0, -0.0, 1.0)))
ob_telha_5135_1346_z29.location = (1.5, -1.5, 3.653)
ob_telha_5135_1347_z29.parent = ob_telhado_vertente_oeste
ob_telha_5135_1347_z29.matrix_parent_inverse = Matrix(((1.0, -0.0, 0.0, -1.5), (-0.0, 1.0, -0.0, -0.5), (0.0, -0.0, 1.0, -3.48), (-0.0, 0.0, -0.0, 1.0)))
ob_telha_5135_1347_z29.location = (1.5, -0.5, 3.653)
ob_telha_5135_1348_z29.parent = ob_telhado_vertente_oeste
ob_telha_5135_1348_z29.matrix_parent_inverse = Matrix(((1.0, -0.0, 0.0, -1.5), (-0.0, 1.0, -0.0, -0.5), (0.0, -0.0, 1.0, -3.48), (-0.0, 0.0, -0.0, 1.0)))
ob_telha_5135_1348_z29.location = (1.5, 0.5, 3.653)
ob_telha_5135_1349_z29.parent = ob_telhado_vertente_oeste
ob_telha_5135_1349_z29.matrix_parent_inverse = Matrix(((1.0, -0.0, 0.0, -1.5), (-0.0, 1.0, -0.0, -0.5), (0.0, -0.0, 1.0, -3.48), (-0.0, 0.0, -0.0, 1.0)))
ob_telha_5135_1349_z29.location = (1.5, 1.5, 3.653)
ob_telha_5135_1350_z29.parent = ob_telhado_vertente_oeste
ob_telha_5135_1350_z29.matrix_parent_inverse = Matrix(((1.0, -0.0, 0.0, -1.5), (-0.0, 1.0, -0.0, -0.5), (0.0, -0.0, 1.0, -3.48), (-0.0, 0.0, -0.0, 1.0)))
ob_telha_5135_1350_z29.location = (1.5, 2.5, 3.653)
ob_telha_5135_1351_z29.parent = ob_telhado_vertente_oeste
ob_telha_5135_1351_z29.matrix_parent_inverse = Matrix(((1.0, -0.0, 0.0, -1.5), (-0.0, 1.0, -0.0, -0.5), (0.0, -0.0, 1.0, -3.48), (-0.0, 0.0, -0.0, 1.0)))
ob_telha_5135_1351_z29.location = (1.5, 3.5, 3.653)
ob_telha_5135_1352_z29.parent = ob_telhado_vertente_oeste
ob_telha_5135_1352_z29.matrix_parent_inverse = Matrix(((1.0, -0.0, 0.0, -1.5), (-0.0, 1.0, -0.0, -0.5), (0.0, -0.0, 1.0, -3.48), (-0.0, 0.0, -0.0, 1.0)))
ob_telha_5135_1352_z29.location = (1.5, 4.5, 3.653)
ob_telhado_cumeeira.location = (0.5, 0.0, 3.84)
ob_telhado_cumeeira.empty_display_type = 'CUBE'
ob_telhado_cumeeira.empty_display_size = 2.0
ob_telha_5134_1344_z32.parent = ob_telhado_cumeeira
ob_telha_5134_1344_z32.matrix_parent_inverse = Matrix(((1.0, -0.0, 0.0, -0.5), (-0.0, 1.0, -0.0, 0.0), (0.0, -0.0, 1.0, -3.84), (-0.0, 0.0, -0.0, 1.0)))
ob_telha_5134_1344_z32.location = (0.5, -3.5, 4.013)
ob_telha_5134_1345_z32.parent = ob_telhado_cumeeira
ob_telha_5134_1345_z32.matrix_parent_inverse = Matrix(((1.0, -0.0, 0.0, -0.5), (-0.0, 1.0, -0.0, 0.0), (0.0, -0.0, 1.0, -3.84), (-0.0, 0.0, -0.0, 1.0)))
ob_telha_5134_1345_z32.location = (0.5, -2.5, 4.013)
ob_telha_5134_1346_z32.parent = ob_telhado_cumeeira
ob_telha_5134_1346_z32.matrix_parent_inverse = Matrix(((1.0, -0.0, 0.0, -0.5), (-0.0, 1.0, -0.0, 0.0), (0.0, -0.0, 1.0, -3.84), (-0.0, 0.0, -0.0, 1.0)))
ob_telha_5134_1346_z32.location = (0.5, -1.5, 4.013)
ob_telha_5134_1347_z32.parent = ob_telhado_cumeeira
ob_telha_5134_1347_z32.matrix_parent_inverse = Matrix(((1.0, -0.0, 0.0, -0.5), (-0.0, 1.0, -0.0, 0.0), (0.0, -0.0, 1.0, -3.84), (-0.0, 0.0, -0.0, 1.0)))
ob_telha_5134_1347_z32.location = (0.5, -0.5, 4.013)
ob_telha_5134_1348_z32.parent = ob_telhado_cumeeira
ob_telha_5134_1348_z32.matrix_parent_inverse = Matrix(((1.0, -0.0, 0.0, -0.5), (-0.0, 1.0, -0.0, 0.0), (0.0, -0.0, 1.0, -3.84), (-0.0, 0.0, -0.0, 1.0)))
ob_telha_5134_1348_z32.location = (0.5, 0.5, 4.013)
ob_telha_5134_1349_z32.parent = ob_telhado_cumeeira
ob_telha_5134_1349_z32.matrix_parent_inverse = Matrix(((1.0, -0.0, 0.0, -0.5), (-0.0, 1.0, -0.0, 0.0), (0.0, -0.0, 1.0, -3.84), (-0.0, 0.0, -0.0, 1.0)))
ob_telha_5134_1349_z32.location = (0.5, 1.5, 4.013)
ob_telha_5134_1350_z32.parent = ob_telhado_cumeeira
ob_telha_5134_1350_z32.matrix_parent_inverse = Matrix(((1.0, -0.0, 0.0, -0.5), (-0.0, 1.0, -0.0, 0.0), (0.0, -0.0, 1.0, -3.84), (-0.0, 0.0, -0.0, 1.0)))
ob_telha_5134_1350_z32.location = (0.5, 2.5, 4.013)
ob_telha_5134_1351_z32.parent = ob_telhado_cumeeira
ob_telha_5134_1351_z32.matrix_parent_inverse = Matrix(((1.0, -0.0, 0.0, -0.5), (-0.0, 1.0, -0.0, 0.0), (0.0, -0.0, 1.0, -3.84), (-0.0, 0.0, -0.0, 1.0)))
ob_telha_5134_1351_z32.location = (0.5, 3.5, 4.013)

# ---- collection membership
col_01_paredes_externas.objects.link(ob_parede_externa_norte_y1343_x5132_5135)
col_01_paredes_externas.objects.link(ob_bloco_wooden_wall_5132_1343_z0)
col_01_paredes_externas.objects.link(ob_janela_5133_1343_z0)
col_01_paredes_externas.objects.link(ob_bloco_wooden_wall_5134_1343_z0)
col_01_paredes_externas.objects.link(ob_bloco_wooden_wall_5135_1343_z0)
col_04_moveis_decoracoes.objects.link(ob_moveis_decoracoes)
col_04_moveis_decoracoes.objects.link(ob_movel_lava_5132_1344_z0)
col_04_moveis_decoracoes.objects.link(ob_movel_lava_5132_1345_z0)
col_04_moveis_decoracoes.objects.link(ob_movel_lava_5133_1345_z0)
col_04_moveis_decoracoes.objects.link(ob_movel_lava_5133_1346_z0)
col_04_moveis_decoracoes.objects.link(ob_movel_lava_5133_1347_z0)
col_04_moveis_decoracoes.objects.link(ob_movel_lava_5134_1347_z0)
col_04_moveis_decoracoes.objects.link(ob_movel_lava_5133_1348_z0)
col_04_moveis_decoracoes.objects.link(ob_movel_lava_5134_1348_z0)
col_04_moveis_decoracoes.objects.link(ob_movel_lava_5134_1348_z0_001)
col_04_moveis_decoracoes.objects.link(ob_movel_lava_5134_1349_z0)
col_04_moveis_decoracoes.objects.link(ob_movel_lava_5135_1349_z0)
col_04_moveis_decoracoes.objects.link(ob_movel_lava_5135_1350_z0)
col_04_moveis_decoracoes.objects.link(ob_movel_lava_5135_1351_z0)
col_05_telhado.objects.link(ob_telhado_vertente_leste)
col_05_telhado.objects.link(ob_telha_5132_1344_z26)
col_05_telhado.objects.link(ob_telha_5133_1344_z29)
col_05_telhado.objects.link(ob_telha_5132_1345_z26)
col_05_telhado.objects.link(ob_telha_5133_1345_z29)
col_05_telhado.objects.link(ob_telha_5133_1346_z29)
col_05_telhado.objects.link(ob_telha_5133_1347_z29)
col_05_telhado.objects.link(ob_telha_5133_1348_z29)
col_05_telhado.objects.link(ob_telha_5133_1349_z29)
col_05_telhado.objects.link(ob_telha_5133_1350_z29)
col_05_telhado.objects.link(ob_telhado_vertente_oeste)
col_05_telhado.objects.link(ob_telha_5135_1344_z29)
col_05_telhado.objects.link(ob_telha_5135_1345_z29)
col_05_telhado.objects.link(ob_telha_5135_1346_z29)
col_05_telhado.objects.link(ob_telha_5135_1347_z29)
col_05_telhado.objects.link(ob_telha_5135_1348_z29)
col_05_telhado.objects.link(ob_telha_5135_1349_z29)
col_05_telhado.objects.link(ob_telha_5135_1350_z29)
col_05_telhado.objects.link(ob_telha_5135_1351_z29)
col_05_telhado.objects.link(ob_telha_5135_1352_z29)
col_05_telhado.objects.link(ob_telhado_cumeeira)
col_05_telhado.objects.link(ob_telha_5134_1344_z32)
col_05_telhado.objects.link(ob_telha_5134_1345_z32)
col_05_telhado.objects.link(ob_telha_5134_1346_z32)
col_05_telhado.objects.link(ob_telha_5134_1347_z32)
col_05_telhado.objects.link(ob_telha_5134_1348_z32)
col_05_telhado.objects.link(ob_telha_5134_1349_z32)
col_05_telhado.objects.link(ob_telha_5134_1350_z32)
col_05_telhado.objects.link(ob_telha_5134_1351_z32)

# ---- scene / render settings (as saved in the file)
scene.frame_start = 1; scene.frame_end = 250; scene.frame_set(1)
scene.render.engine = 'BLENDER_EEVEE_NEXT'
scene.render.bake_bias = 0.0
scene.render.bake_samples = 0
scene.cycles.sampling_pattern = 'TABULATED_SOBOL'
scene.eevee.use_volume_custom_range = False
bpy.context.view_layer.update()

# ---- added for rendering (the .blend has no active camera and no usable light): camera, sun + grey world if the file has none
cam_auto = bpy.data.cameras.new('AutoCamera')
cam_auto.lens = 50.0
cam_auto.sensor_width = 36.0
cam_auto.clip_end = 1000.0
ob_auto_camera = bpy.data.objects.new('AutoCamera', cam_auto)
scene.collection.objects.link(ob_auto_camera)
ob_auto_camera.location = (10.6959, -12.835, 10.6567)
ob_auto_camera.rotation_euler = (1.09748, -7.21219e-08, 0.694738)
scene.camera = ob_auto_camera
light_auto_sun = bpy.data.lights.new('AutoSun', 'SUN')
light_auto_sun.energy = 3.0
light_auto_sun.angle = 0.0523599
ob_auto_sun = bpy.data.objects.new('AutoSun', light_auto_sun)
scene.collection.objects.link(ob_auto_sun)
ob_auto_sun.rotation_euler = (0.872665, 0.174533, 0.523599)
if scene.world is None:
    world_auto = bpy.data.worlds.new('AutoWorld')
    world_auto.color = (0.3, 0.3, 0.3)
    scene.world = world_auto
bpy.context.view_layer.update()
